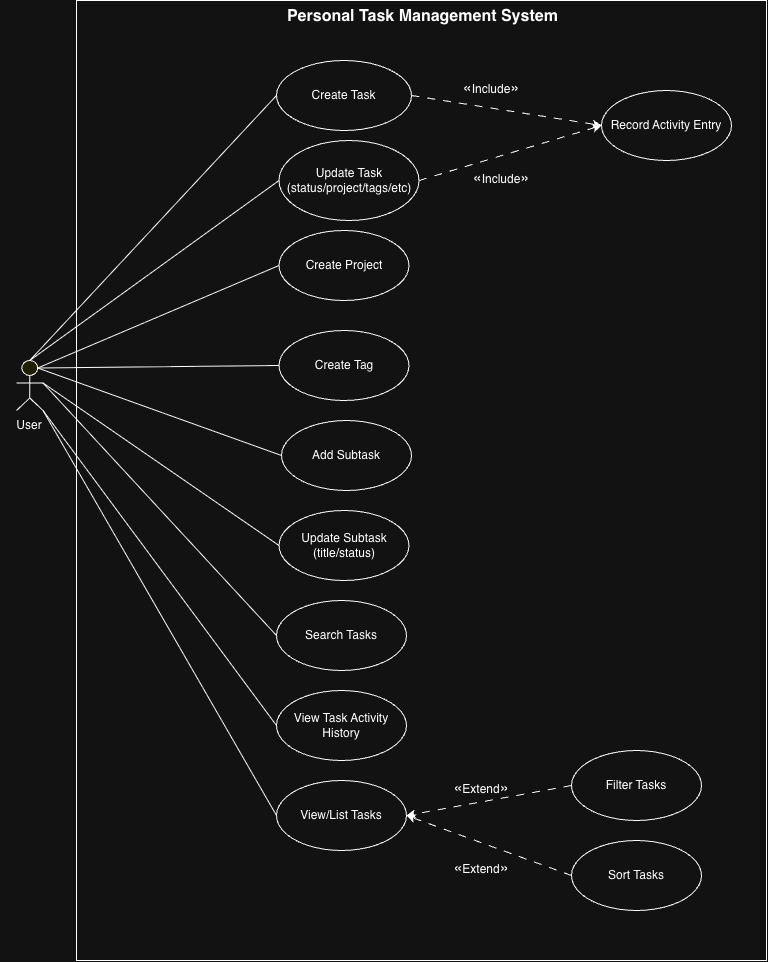

The diagram above was exported from draw.io. Its source (the exported page's mxGraphModel, read from the mxfile embedded in the PNG):
<mxGraphModel dx="1183" dy="805" grid="0" gridSize="10" guides="1" tooltips="1" connect="1" arrows="1" fold="1" page="1" pageScale="1" pageWidth="1100" pageHeight="1700" background="light-dark(#FFFFFF,#121212)" math="0" shadow="0">
  <root>
    <mxCell id="0" />
    <mxCell id="1" parent="0" />
    <mxCell id="o1MchK_onE11Z0IBzfFy-4" parent="1" style="html=1;outlineConnect=0;whiteSpace=wrap;fillColor=#ffff99;verticalLabelPosition=bottom;verticalAlign=top;align=center;shape=mxgraph.archimate3.actor;" value="" vertex="1">
      <mxGeometry height="50" width="26.5" x="80" y="510" as="geometry" />
    </mxCell>
    <mxCell id="o1MchK_onE11Z0IBzfFy-15" parent="1" style="shape=rect;html=1;verticalAlign=top;fontStyle=1;whiteSpace=wrap;align=left;" value="&lt;div style=&quot;forced-color-adjust: none; box-shadow: none !important;&quot;&gt;&lt;span style=&quot;font-size: 16px;&quot;&gt;&amp;nbsp; &amp;nbsp; &amp;nbsp; &amp;nbsp; &amp;nbsp; &amp;nbsp; &amp;nbsp; &amp;nbsp; &amp;nbsp; &amp;nbsp; &amp;nbsp; &amp;nbsp; &amp;nbsp; &amp;nbsp; &amp;nbsp; &amp;nbsp; &amp;nbsp; &amp;nbsp; &amp;nbsp; &amp;nbsp; &amp;nbsp; &amp;nbsp; &amp;nbsp; &amp;nbsp;Personal Task Management System&lt;/span&gt;&lt;/div&gt;" vertex="1">
      <mxGeometry height="960" width="690" x="140" y="150" as="geometry" />
    </mxCell>
    <mxCell id="LoYkp1JIfjq6ewqYhxoY-1" parent="1" style="text;html=1;whiteSpace=wrap;strokeColor=none;fillColor=none;align=center;verticalAlign=middle;rounded=0;" value="User" vertex="1">
      <mxGeometry height="30" width="60" x="63.25" y="560" as="geometry" />
    </mxCell>
    <mxCell id="oq1mTt5LCnE4COsQQXx1-21" edge="1" parent="1" source="LoYkp1JIfjq6ewqYhxoY-2" style="rounded=0;orthogonalLoop=1;jettySize=auto;html=1;exitX=1;exitY=0.5;exitDx=0;exitDy=0;entryX=0;entryY=0.5;entryDx=0;entryDy=0;dashed=1;dashPattern=8 8;" target="oq1mTt5LCnE4COsQQXx1-7">
      <mxGeometry relative="1" as="geometry" />
    </mxCell>
    <mxCell id="LoYkp1JIfjq6ewqYhxoY-2" parent="1" style="ellipse;whiteSpace=wrap;html=1;" value="Update Task&lt;div&gt;(status/project/tags/etc)&lt;/div&gt;" vertex="1">
      <mxGeometry height="80" width="140" x="342.5" y="290" as="geometry" />
    </mxCell>
    <mxCell id="oq1mTt5LCnE4COsQQXx1-20" edge="1" parent="1" source="LoYkp1JIfjq6ewqYhxoY-3" style="rounded=0;orthogonalLoop=1;jettySize=auto;html=1;exitX=1;exitY=0.5;exitDx=0;exitDy=0;entryX=0;entryY=0.5;entryDx=0;entryDy=0;dashed=1;dashPattern=8 8;" target="oq1mTt5LCnE4COsQQXx1-7">
      <mxGeometry relative="1" as="geometry" />
    </mxCell>
    <mxCell id="LoYkp1JIfjq6ewqYhxoY-3" parent="1" style="ellipse;whiteSpace=wrap;html=1;" value="Create Task" vertex="1">
      <mxGeometry height="70" width="135" x="340" y="210" as="geometry" />
    </mxCell>
    <mxCell id="LoYkp1JIfjq6ewqYhxoY-6" parent="1" style="ellipse;whiteSpace=wrap;html=1;" value="Create Project" vertex="1">
      <mxGeometry height="70" width="130" x="342.5" y="380" as="geometry" />
    </mxCell>
    <mxCell id="LoYkp1JIfjq6ewqYhxoY-8" parent="1" style="ellipse;whiteSpace=wrap;html=1;" value="Create Tag" vertex="1">
      <mxGeometry height="70" width="130" x="342.5" y="480" as="geometry" />
    </mxCell>
    <mxCell id="LoYkp1JIfjq6ewqYhxoY-9" parent="1" style="ellipse;whiteSpace=wrap;html=1;" value="Add Subtask" vertex="1">
      <mxGeometry height="70" width="130" x="345" y="570" as="geometry" />
    </mxCell>
    <mxCell id="LoYkp1JIfjq6ewqYhxoY-11" parent="1" style="ellipse;whiteSpace=wrap;html=1;" value="Update Subtask&lt;div&gt;(title/status)&lt;/div&gt;" vertex="1">
      <mxGeometry height="70" width="130" x="342.5" y="660" as="geometry" />
    </mxCell>
    <mxCell id="oq1mTt5LCnE4COsQQXx1-1" parent="1" style="ellipse;whiteSpace=wrap;html=1;" value="Search Tasks" vertex="1">
      <mxGeometry height="70" width="130" x="340" y="750" as="geometry" />
    </mxCell>
    <mxCell id="oq1mTt5LCnE4COsQQXx1-2" parent="1" style="ellipse;whiteSpace=wrap;html=1;" value="View Task Activity History" vertex="1">
      <mxGeometry height="70" width="130" x="340" y="840" as="geometry" />
    </mxCell>
    <mxCell id="oq1mTt5LCnE4COsQQXx1-3" parent="1" style="ellipse;whiteSpace=wrap;html=1;" value="View/List Tasks" vertex="1">
      <mxGeometry height="70" width="130" x="340" y="930" as="geometry" />
    </mxCell>
    <mxCell id="oq1mTt5LCnE4COsQQXx1-12" edge="1" parent="1" source="oq1mTt5LCnE4COsQQXx1-5" style="rounded=0;orthogonalLoop=1;jettySize=auto;html=1;exitX=0;exitY=0.5;exitDx=0;exitDy=0;entryX=1;entryY=0.5;entryDx=0;entryDy=0;dashed=1;dashPattern=8 8;" target="oq1mTt5LCnE4COsQQXx1-3">
      <mxGeometry relative="1" as="geometry" />
    </mxCell>
    <mxCell id="oq1mTt5LCnE4COsQQXx1-5" parent="1" style="ellipse;whiteSpace=wrap;html=1;" value="Filter Tasks" vertex="1">
      <mxGeometry height="70" width="130" x="635" y="900" as="geometry" />
    </mxCell>
    <mxCell id="oq1mTt5LCnE4COsQQXx1-13" edge="1" parent="1" source="oq1mTt5LCnE4COsQQXx1-6" style="rounded=0;orthogonalLoop=1;jettySize=auto;html=1;exitX=0;exitY=0.5;exitDx=0;exitDy=0;entryX=1;entryY=0.5;entryDx=0;entryDy=0;dashed=1;dashPattern=8 8;" target="oq1mTt5LCnE4COsQQXx1-3">
      <mxGeometry relative="1" as="geometry" />
    </mxCell>
    <mxCell id="oq1mTt5LCnE4COsQQXx1-6" parent="1" style="ellipse;whiteSpace=wrap;html=1;" value="Sort Tasks" vertex="1">
      <mxGeometry height="70" width="130" x="635" y="990" as="geometry" />
    </mxCell>
    <mxCell id="oq1mTt5LCnE4COsQQXx1-7" parent="1" style="ellipse;whiteSpace=wrap;html=1;" value="Record Activity Entry" vertex="1">
      <mxGeometry height="70" width="130" x="665" y="240" as="geometry" />
    </mxCell>
    <mxCell id="oq1mTt5LCnE4COsQQXx1-11" parent="1" style="text;html=1;whiteSpace=wrap;strokeColor=none;fillColor=none;align=center;verticalAlign=middle;rounded=0;" value="&lt;font style=&quot;font-size: 16px;&quot;&gt;«&lt;/font&gt;Extend&lt;font style=&quot;font-size: 16px;&quot;&gt;»&lt;/font&gt;&lt;div&gt;&lt;br&gt;&lt;/div&gt;" vertex="1">
      <mxGeometry height="30" width="60" x="515" y="930" as="geometry" />
    </mxCell>
    <mxCell id="oq1mTt5LCnE4COsQQXx1-16" parent="1" style="text;html=1;whiteSpace=wrap;strokeColor=none;fillColor=none;align=center;verticalAlign=middle;rounded=0;" value="&lt;font style=&quot;font-size: 16px;&quot;&gt;«&lt;/font&gt;Extend&lt;font style=&quot;font-size: 16px;&quot;&gt;»&lt;/font&gt;&lt;div&gt;&lt;br&gt;&lt;/div&gt;" vertex="1">
      <mxGeometry height="30" width="60" x="515" y="1010" as="geometry" />
    </mxCell>
    <mxCell id="oq1mTt5LCnE4COsQQXx1-19" parent="1" style="text;html=1;whiteSpace=wrap;strokeColor=none;fillColor=none;align=center;verticalAlign=middle;rounded=0;" value="&lt;font style=&quot;font-size: 16px;&quot;&gt;«&lt;/font&gt;Include&lt;font style=&quot;font-size: 16px;&quot;&gt;»&lt;/font&gt;&lt;div&gt;&lt;br&gt;&lt;/div&gt;" vertex="1">
      <mxGeometry height="30" width="60" x="535" y="320" as="geometry" />
    </mxCell>
    <mxCell id="oq1mTt5LCnE4COsQQXx1-22" parent="1" style="text;html=1;whiteSpace=wrap;strokeColor=none;fillColor=none;align=center;verticalAlign=middle;rounded=0;" value="&lt;font style=&quot;font-size: 16px;&quot;&gt;«&lt;/font&gt;Include&lt;font style=&quot;font-size: 16px;&quot;&gt;»&lt;/font&gt;&lt;div&gt;&lt;br style=&quot;color: rgb(255, 255, 255); background-color: rgb(27, 29, 30);&quot;&gt;&lt;/div&gt;" vertex="1">
      <mxGeometry height="30" width="60" x="525" y="230" as="geometry" />
    </mxCell>
    <mxCell id="oq1mTt5LCnE4COsQQXx1-25" edge="1" parent="1" source="o1MchK_onE11Z0IBzfFy-4" style="rounded=0;orthogonalLoop=1;jettySize=auto;html=1;exitX=0.5;exitY=0;exitDx=0;exitDy=0;exitPerimeter=0;entryX=0;entryY=0.5;entryDx=0;entryDy=0;shadow=0;labelBackgroundColor=default;endArrow=none;endFill=0;" target="LoYkp1JIfjq6ewqYhxoY-2">
      <mxGeometry relative="1" as="geometry" />
    </mxCell>
    <mxCell id="oq1mTt5LCnE4COsQQXx1-26" edge="1" parent="1" source="o1MchK_onE11Z0IBzfFy-4" style="rounded=0;orthogonalLoop=1;jettySize=auto;html=1;exitX=0.5;exitY=0;exitDx=0;exitDy=0;exitPerimeter=0;entryX=0;entryY=0.5;entryDx=0;entryDy=0;endArrow=none;endFill=0;" target="LoYkp1JIfjq6ewqYhxoY-3">
      <mxGeometry relative="1" as="geometry" />
    </mxCell>
    <mxCell id="oq1mTt5LCnE4COsQQXx1-27" edge="1" parent="1" source="o1MchK_onE11Z0IBzfFy-4" style="rounded=0;orthogonalLoop=1;jettySize=auto;html=1;exitX=0.8;exitY=0.15;exitDx=0;exitDy=0;exitPerimeter=0;entryX=0;entryY=0.5;entryDx=0;entryDy=0;endArrow=none;endFill=0;" target="LoYkp1JIfjq6ewqYhxoY-6">
      <mxGeometry relative="1" as="geometry" />
    </mxCell>
    <mxCell id="oq1mTt5LCnE4COsQQXx1-29" edge="1" parent="1" source="LoYkp1JIfjq6ewqYhxoY-8" style="rounded=0;orthogonalLoop=1;jettySize=auto;html=1;exitX=0;exitY=0.5;exitDx=0;exitDy=0;entryX=0.8;entryY=0.15;entryDx=0;entryDy=0;entryPerimeter=0;endArrow=none;endFill=0;" target="o1MchK_onE11Z0IBzfFy-4">
      <mxGeometry relative="1" as="geometry" />
    </mxCell>
    <mxCell id="oq1mTt5LCnE4COsQQXx1-30" edge="1" parent="1" source="LoYkp1JIfjq6ewqYhxoY-9" style="rounded=0;orthogonalLoop=1;jettySize=auto;html=1;exitX=0;exitY=0.5;exitDx=0;exitDy=0;entryX=0.8;entryY=0.15;entryDx=0;entryDy=0;entryPerimeter=0;endArrow=none;endFill=0;" target="o1MchK_onE11Z0IBzfFy-4">
      <mxGeometry relative="1" as="geometry" />
    </mxCell>
    <mxCell id="oq1mTt5LCnE4COsQQXx1-31" edge="1" parent="1" source="o1MchK_onE11Z0IBzfFy-4" style="rounded=0;orthogonalLoop=1;jettySize=auto;html=1;exitX=1;exitY=0.45;exitDx=0;exitDy=0;exitPerimeter=0;entryX=0;entryY=0.5;entryDx=0;entryDy=0;endArrow=none;endFill=0;" target="LoYkp1JIfjq6ewqYhxoY-11">
      <mxGeometry relative="1" as="geometry" />
    </mxCell>
    <mxCell id="oq1mTt5LCnE4COsQQXx1-32" edge="1" parent="1" source="oq1mTt5LCnE4COsQQXx1-1" style="rounded=0;orthogonalLoop=1;jettySize=auto;html=1;exitX=0;exitY=0.5;exitDx=0;exitDy=0;entryX=1;entryY=0.45;entryDx=0;entryDy=0;entryPerimeter=0;endArrow=none;endFill=0;" target="o1MchK_onE11Z0IBzfFy-4">
      <mxGeometry relative="1" as="geometry" />
    </mxCell>
    <mxCell id="oq1mTt5LCnE4COsQQXx1-33" edge="1" parent="1" source="o1MchK_onE11Z0IBzfFy-4" style="rounded=0;orthogonalLoop=1;jettySize=auto;html=1;exitX=1;exitY=1;exitDx=0;exitDy=0;exitPerimeter=0;entryX=0;entryY=0.5;entryDx=0;entryDy=0;endArrow=none;endFill=0;" target="oq1mTt5LCnE4COsQQXx1-2">
      <mxGeometry relative="1" as="geometry" />
    </mxCell>
    <mxCell id="oq1mTt5LCnE4COsQQXx1-34" edge="1" parent="1" source="o1MchK_onE11Z0IBzfFy-4" style="rounded=0;orthogonalLoop=1;jettySize=auto;html=1;exitX=1;exitY=1;exitDx=0;exitDy=0;exitPerimeter=0;entryX=0;entryY=0.5;entryDx=0;entryDy=0;endArrow=none;endFill=0;" target="oq1mTt5LCnE4COsQQXx1-3">
      <mxGeometry relative="1" as="geometry" />
    </mxCell>
  </root>
</mxGraphModel>